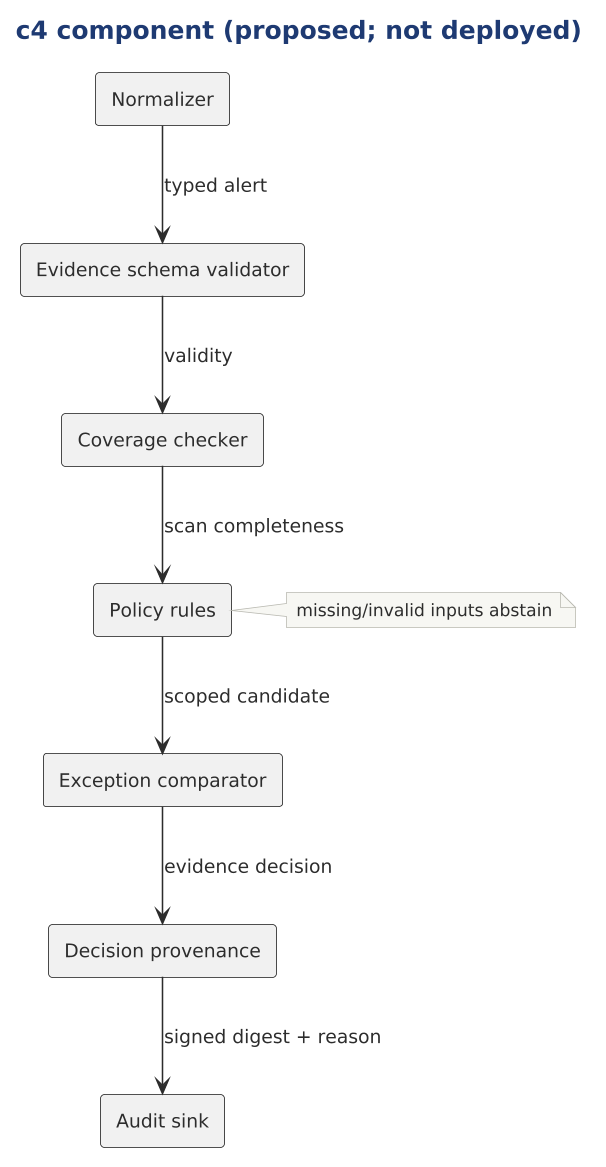

The diagram above was rendered by PlantUML. Its source (embedded in the PNG):
@startuml

scale 1.5625



!include ../../../../../../tooling/styles/plantuml/c4/component-diagram-style.iuml
title c4 component (proposed; not deployed)
rectangle "Normalizer" as n
rectangle "Evidence schema validator" as v
rectangle "Coverage checker" as c
rectangle "Policy rules" as p
rectangle "Exception comparator" as x
rectangle "Decision provenance" as h
rectangle "Audit sink" as a
n --> v : typed alert
v --> c : validity
c --> p : scan completeness
p --> x : scoped candidate
x --> h : evidence decision
h --> a : signed digest + reason
note right of p : missing/invalid inputs abstain
@enduml